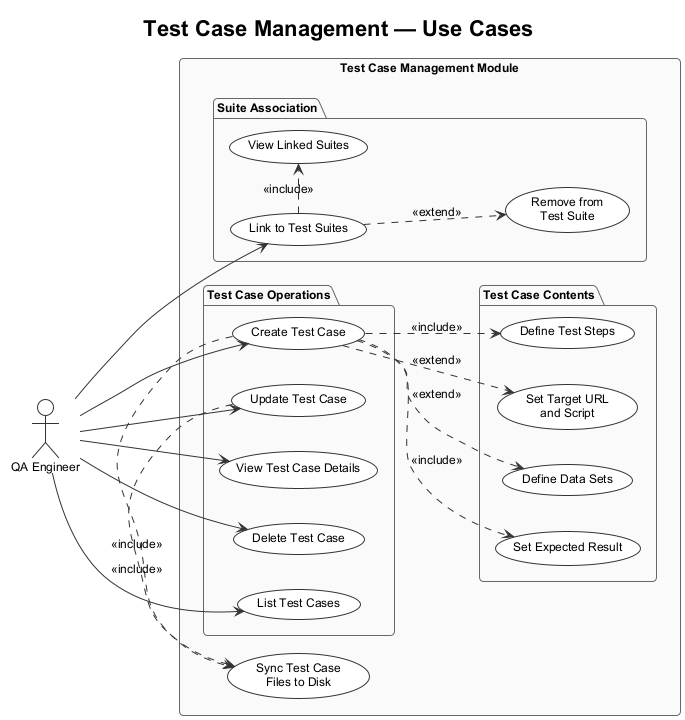

The diagram above was rendered by PlantUML. Its source (embedded in the PNG):
@startuml UC_03_Test_Case_Management
!theme plain
skinparam handwritten false
skinparam shadowing false
skinparam roundcorner 8
skinparam ArrowColor #333333
skinparam ActorBorderColor #333333
skinparam ActorBackgroundColor #FFFFFF
skinparam UsecaseBorderColor #333333
skinparam UsecaseBackgroundColor #FFFFFF
skinparam packageBorderColor #666666
skinparam packageBackgroundColor #FAFAFA
skinparam defaultFontSize 12
skinparam defaultFontName Arial

title Test Case Management — Use Cases

left to right direction

actor "QA Engineer" as QA

rectangle "Test Case Management Module" {

  package "Test Case Operations" {
    usecase "Create Test Case" as UC_CREATE
    usecase "View Test Case Details" as UC_VIEW
    usecase "Update Test Case" as UC_UPDATE
    usecase "Delete Test Case" as UC_DELETE
    usecase "List Test Cases" as UC_LIST
  }

  package "Test Case Contents" {
    usecase "Define Test Steps" as UC_STEPS
    usecase "Define Data Sets" as UC_DATA
    usecase "Set Target URL\nand Script" as UC_SCRIPT
    usecase "Set Expected Result" as UC_RESULT
  }

  package "Suite Association" {
    usecase "Link to Test Suites" as UC_LINK
    usecase "Remove from\nTest Suite" as UC_UNLINK
    usecase "View Linked Suites" as UC_VIEW_SUITES
  }

  usecase "Sync Test Case\nFiles to Disk" as UC_SYNC

}

QA --> UC_CREATE
QA --> UC_VIEW
QA --> UC_UPDATE
QA --> UC_DELETE
QA --> UC_LIST
QA --> UC_LINK

UC_CREATE .> UC_STEPS  : <<include>>
UC_CREATE .> UC_RESULT : <<include>>
UC_CREATE ..> UC_DATA   : <<extend>>
UC_CREATE ..> UC_SCRIPT : <<extend>>
UC_CREATE .> UC_SYNC   : <<include>>
UC_UPDATE .> UC_SYNC   : <<include>>

UC_LINK .> UC_VIEW_SUITES : <<include>>
UC_LINK ..> UC_UNLINK      : <<extend>>

@enduml